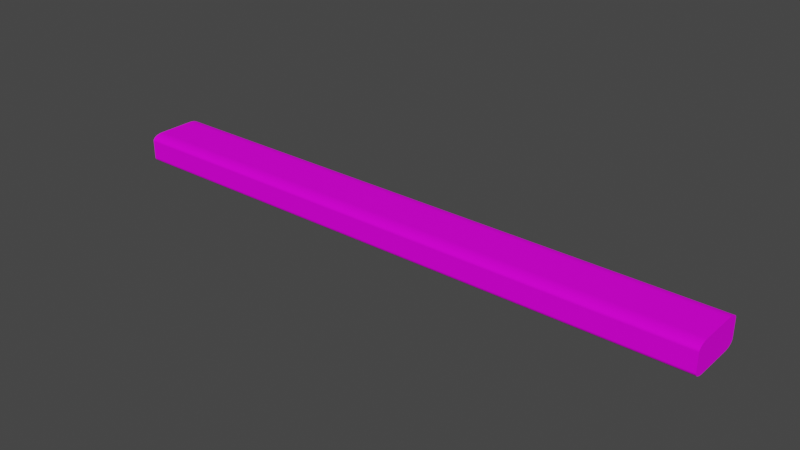 # Source: wall.blend  (saved by Blender 2.93.21; exported with 4.5.12 LTS)
import bpy
from mathutils import Matrix  # noqa: F401  (used for matrix-valued properties, if any)

bpy.ops.wm.read_factory_settings(use_empty=True)
scene = bpy.context.scene
scene.name = 'Scene'

# ---- collections
col_collection = bpy.data.collections.new('Collection'); scene.collection.children.link(col_collection)

# ---- images (referenced by path relative to the original .blend; pixels are not part of the script)
import os
ASSET_DIR = os.environ.get("B2B_ASSET_DIR", "")  # directory of the original .blend (textures are referenced by path, not embedded)
HERE = os.path.dirname(os.path.abspath(__file__))  # packed textures are extracted next to this script under _unpacked/

def load_image(name, relpath, width, height, colorspace="sRGB"):
    """Load a texture the original file referenced (path relative to the .blend, or extracted next to this script)."""
    p = next((c for c in (os.path.join(HERE, relpath), os.path.join(ASSET_DIR, relpath)) if relpath and os.path.exists(c)), "")
    if p:
        img = bpy.data.images.load(p, check_existing=True)
        img.name = name
    else:  # same state as the original file: an image datablock whose file is absent (Cycles renders it pink)
        img = bpy.data.images.new(name, width, height)
        img.source = "FILE"
        img.filepath = "//" + (relpath or name)
    img.colorspace_settings.name = colorspace
    return img
img_diffuse_jpg = load_image('diffuse.jpg', 'diffuse.jpg', 1024, 1024, 'sRGB')

# ---- materials (node trees are filled in below, after node groups)
mat_material = bpy.data.materials.new('Material')
mat_material.alpha_threshold = 0.0
mat_material.use_transparent_shadow = False
mat_material.line_color = (0.0, 0.0, 0.0, 1.0)

# ---- material node trees
mat_material.use_nodes = True; mat_material.node_tree.nodes.clear()
_N = mat_material.node_tree.nodes; _L = mat_material.node_tree.links
n0 = _N.new('ShaderNodeOutputMaterial'); n0.name = 'Material Output'; n0.location = (300, 300)
n1 = _N.new('ShaderNodeBsdfPrincipled'); n1.name = 'Principled BSDF'; n1.location = (10, 300)
n1.distribution = 'GGX'
n1.subsurface_method = 'BURLEY'
n1.inputs[2].default_value = 0.8324
n1.inputs[3].default_value = 1.45
n1.inputs[13].default_value = 0.07658
n1.inputs[27].default_value = (0.0, 0.0, 0.0, 1.0)
n1.inputs[28].default_value = 1.0
n2 = _N.new('ShaderNodeTexImage'); n2.name = 'Image Texture'; n2.location = (-280, 280)
n2.image = img_diffuse_jpg
_L.new(n1.outputs[0], n0.inputs[0])
_L.new(n2.outputs[0], n1.inputs[0])
n0.is_active_output = True

# ---- world
world_world = bpy.data.worlds.new('World'); scene.world = world_world
world_world.use_nodes = True; world_world.node_tree.nodes.clear()
_N = world_world.node_tree.nodes; _L = world_world.node_tree.links
n0 = _N.new('ShaderNodeOutputWorld'); n0.name = 'World Output'; n0.location = (300, 300)
n1 = _N.new('ShaderNodeBackground'); n1.name = 'Background'; n1.location = (10, 300)
n1.inputs[0].default_value = (0.05088, 0.05088, 0.05088, 1.0)
_L.new(n1.outputs[0], n0.inputs[0])
n0.is_active_output = True
world_world.color = (0.05088, 0.05088, 0.05088)
world_world.use_sun_shadow = False
world_world.sun_shadow_jitter_overblur = 0.0

# ---- meshes
me_cube = bpy.data.meshes.new('Cube')
me_cube.from_pydata([(1.0, 1.0, 0.6043), (1.0, 0.6043, 1.0), (1.0, 0.9951, 0.6662), (1.0, 0.9806, 0.7266), (1.0, 0.9569, 0.784), (1.0, 0.9244, 0.8369), (1.0, 0.8841, 0.8841), (1.0, 0.8369, 0.9244), (1.0, 0.784, 0.9569), (1.0, 0.7266, 0.9806), (1.0, 0.6662, 0.9951), (1.0, 0.6043, -1.0), (1.0, 1.0, -0.6043), (1.0, 0.6662, -0.9951), (1.0, 0.7266, -0.9806), (1.0, 0.784, -0.9569), (1.0, 0.8369, -0.9244), (1.0, 0.8841, -0.8841), (1.0, 0.9244, -0.8369), (1.0, 0.9569, -0.784), (1.0, 0.9806, -0.7266), (1.0, 0.9951, -0.6662), (1.0, -0.6043, 1.0), (1.0, -1.0, 0.6043), (1.0, -0.6662, 0.9951), (1.0, -0.7266, 0.9806), (1.0, -0.784, 0.9569), (1.0, -0.8369, 0.9244), (1.0, -0.8841, 0.8841), (1.0, -0.9244, 0.8369), (1.0, -0.9569, 0.784), (1.0, -0.9806, 0.7266), (1.0, -0.9951, 0.6662), (1.0, -1.0, -0.6043), (1.0, -0.6043, -1.0), (1.0, -0.9951, -0.6662), (1.0, -0.9806, -0.7266), (1.0, -0.9569, -0.784), (1.0, -0.9244, -0.8369), (1.0, -0.8841, -0.8841), (1.0, -0.8369, -0.9244), (1.0, -0.784, -0.9569), (1.0, -0.7266, -0.9806), (1.0, -0.6662, -0.9951), (-1.0, 0.6043, 1.0), (-1.0, 1.0, 0.6043), (-1.0, 0.6662, 0.9951), (-1.0, 0.7266, 0.9806), (-1.0, 0.784, 0.9569), (-1.0, 0.8369, 0.9244), (-1.0, 0.8841, 0.8841), (-1.0, 0.9244, 0.8369), (-1.0, 0.9569, 0.784), (-1.0, 0.9806, 0.7266), (-1.0, 0.9951, 0.6662), (-1.0, 1.0, -0.6043), (-1.0, 0.6043, -1.0), (-1.0, 0.9951, -0.6662), (-1.0, 0.9806, -0.7266), (-1.0, 0.9569, -0.784), (-1.0, 0.9244, -0.8369), (-1.0, 0.8841, -0.8841), (-1.0, 0.8369, -0.9244), (-1.0, 0.784, -0.9569), (-1.0, 0.7266, -0.9806), (-1.0, 0.6662, -0.9951), (-1.0, -1.0, 0.6043), (-1.0, -0.6043, 1.0), (-1.0, -0.9951, 0.6662), (-1.0, -0.9806, 0.7266), (-1.0, -0.9569, 0.784), (-1.0, -0.9244, 0.8369), (-1.0, -0.8841, 0.8841), (-1.0, -0.8369, 0.9244), (-1.0, -0.784, 0.9569), (-1.0, -0.7266, 0.9806), (-1.0, -0.6662, 0.9951), (-1.0, -0.6043, -1.0), (-1.0, -1.0, -0.6043), (-1.0, -0.6662, -0.9951), (-1.0, -0.7266, -0.9806), (-1.0, -0.784, -0.9569), (-1.0, -0.8369, -0.9244), (-1.0, -0.8841, -0.8841), (-1.0, -0.9244, -0.8369), (-1.0, -0.9569, -0.784), (-1.0, -0.9806, -0.7266), (-1.0, -0.9951, -0.6662)], [], [(56, 11, 34, 77), (77, 79, 80, 81, 82, 83, 84, 85, 86, 87, 78, 66, 68, 69, 70, 71, 72, 73, 74, 75, 76, 67, 44, 46, 47, 48, 49, 50, 51, 52, 53, 54, 45, 55, 57, 58, 59, 60, 61, 62, 63, 64, 65, 56), (33, 23, 66, 78), (1, 44, 67, 22), (11, 13, 14, 15, 16, 17, 18, 19, 20, 21, 12, 0, 2, 3, 4, 5, 6, 7, 8, 9, 10, 1, 22, 24, 25, 26, 27, 28, 29, 30, 31, 32, 23, 33, 35, 36, 37, 38, 39, 40, 41, 42, 43, 34), (11, 56, 65, 13), (13, 65, 64, 14), (14, 64, 63, 15), (15, 63, 62, 16), (16, 62, 61, 17), (17, 61, 60, 18), (18, 60, 59, 19), (19, 59, 58, 20), (20, 58, 57, 21), (21, 57, 55, 12), (22, 67, 76, 24), (24, 76, 75, 25), (25, 75, 74, 26), (26, 74, 73, 27), (27, 73, 72, 28), (28, 72, 71, 29), (29, 71, 70, 30), (30, 70, 69, 31), (31, 69, 68, 32), (32, 68, 66, 23), (77, 34, 43, 79), (79, 43, 42, 80), (80, 42, 41, 81), (81, 41, 40, 82), (82, 40, 39, 83), (83, 39, 38, 84), (84, 38, 37, 85), (85, 37, 36, 86), (86, 36, 35, 87), (87, 35, 33, 78), (44, 1, 10, 46), (46, 10, 9, 47), (47, 9, 8, 48), (48, 8, 7, 49), (49, 7, 6, 50), (50, 6, 5, 51), (51, 5, 4, 52), (52, 4, 3, 53), (53, 3, 2, 54), (54, 2, 0, 45), (55, 45, 0, 12)])
_uv = me_cube.uv_layers.new(name='UVMap')
_uv.uv.foreach_set('vector', [0.25, 0.8022, 0.75, 0.8022, 0.75, 0.1978, 0.25, 0.1978, 0.3489, 0.0, 0.3334, 0.002436, 0.3183, 0.009683, 0.304, 0.02156, 0.2908, 0.03778, 0.279, 0.05794, 0.2689, 0.08155, 0.2608, 0.108, 0.2548, 0.1367, 0.2512, 0.1669, 0.25, 0.1978, 0.25, 0.8022, 0.2512, 0.8331, 0.2548, 0.8633, 0.2608, 0.892, 0.2689, 0.9185, 0.279, 0.9421, 0.2908, 0.9622, 0.304, 0.9784, 0.3183, 0.9903, 0.3334, 0.9976, 0.3489, 1.0, 0.6511, 1.0, 0.6666, 0.9976, 0.6817, 0.9903, 0.696, 0.9784, 0.7092, 0.9622, 0.721, 0.9421, 0.7311, 0.9185, 0.7392, 0.892, 0.7452, 0.8633, 0.7488, 0.8331, 0.75, 0.8022, 0.75, 0.1978, 0.7488, 0.1669, 0.7452, 0.1367, 0.7392, 0.108, 0.7311, 0.08155, 0.721, 0.05794, 0.7092, 0.03778, 0.696, 0.02156, 0.6817, 0.009683, 0.6666, 0.002436, 0.6511, 0.0, 0.75, 0.1978, 0.75, 0.8022, 0.25, 0.8022, 0.25, 0.1978, 0.75, 0.8022, 0.25, 0.8022, 0.25, 0.1978, 0.75, 0.1978, 0.6511, 0.0, 0.6666, 0.002436, 0.6817, 0.009683, 0.696, 0.02156, 0.7092, 0.03778, 0.721, 0.05794, 0.7311, 0.08155, 0.7392, 0.108, 0.7452, 0.1367, 0.7488, 0.1669, 0.75, 0.1978, 0.75, 0.8022, 0.7488, 0.8331, 0.7452, 0.8633, 0.7392, 0.892, 0.7311, 0.9185, 0.721, 0.9421, 0.7092, 0.9622, 0.696, 0.9784, 0.6817, 0.9903, 0.6666, 0.9976, 0.6511, 1.0, 0.3489, 1.0, 0.3334, 0.9976, 0.3183, 0.9903, 0.304, 0.9784, 0.2908, 0.9622, 0.279, 0.9421, 0.2689, 0.9185, 0.2608, 0.892, 0.2548, 0.8633, 0.2512, 0.8331, 0.25, 0.8022, 0.25, 0.1978, 0.2512, 0.1669, 0.2548, 0.1367, 0.2608, 0.108, 0.2689, 0.08155, 0.279, 0.05794, 0.2908, 0.03778, 0.304, 0.02156, 0.3183, 0.009683, 0.3334, 0.002436, 0.3489, 0.0, 0.75, 0.8022, 0.25, 0.8022, 0.25, 0.8331, 0.75, 0.8331, 0.75, 0.8331, 0.25, 0.8331, 0.25, 0.8633, 0.75, 0.8633, 0.75, 0.8633, 0.25, 0.8633, 0.25, 0.892, 0.75, 0.892, 0.75, 0.892, 0.25, 0.892, 0.25, 0.9185, 0.75, 0.9185, 0.75, 0.9185, 0.25, 0.9185, 0.25, 1.0, 0.75, 1.0, 0.75, 0.0, 0.25, 0.0, 0.25, 0.08155, 0.75, 0.08155, 0.75, 0.08155, 0.25, 0.08155, 0.25, 0.108, 0.75, 0.108, 0.75, 0.108, 0.25, 0.108, 0.25, 0.1367, 0.75, 0.1367, 0.75, 0.1367, 0.25, 0.1367, 0.25, 0.1669, 0.75, 0.1669, 0.75, 0.1669, 0.25, 0.1669, 0.25, 0.1978, 0.75, 0.1978, 0.75, 0.1978, 0.25, 0.1978, 0.25, 0.1669, 0.75, 0.1669, 0.75, 0.1669, 0.25, 0.1669, 0.25, 0.1367, 0.75, 0.1367, 0.75, 0.1367, 0.25, 0.1367, 0.25, 0.108, 0.75, 0.108, 0.75, 0.108, 0.25, 0.108, 0.25, 0.08155, 0.75, 0.08155, 0.75, 0.08155, 0.25, 0.08155, 0.25, 0.0, 0.75, 0.0, 0.75, 1.0, 0.25, 1.0, 0.25, 0.9185, 0.75, 0.9185, 0.75, 0.9185, 0.25, 0.9185, 0.25, 0.892, 0.75, 0.892, 0.75, 0.892, 0.25, 0.892, 0.25, 0.8633, 0.75, 0.8633, 0.75, 0.8633, 0.25, 0.8633, 0.25, 0.8331, 0.75, 0.8331, 0.75, 0.8331, 0.25, 0.8331, 0.25, 0.8022, 0.75, 0.8022, 0.25, 0.1978, 0.75, 0.1978, 0.75, 0.1669, 0.25, 0.1669, 0.25, 0.1669, 0.75, 0.1669, 0.75, 0.1367, 0.25, 0.1367, 0.25, 0.1367, 0.75, 0.1367, 0.75, 0.108, 0.25, 0.108, 0.25, 0.108, 0.75, 0.108, 0.75, 0.08155, 0.25, 0.08155, 0.25, 0.08155, 0.75, 0.08155, 0.75, 0.0, 0.25, 0.0, 0.25, 0.0, 0.75, 0.0, 0.75, 0.08155, 0.25, 0.08155, 0.25, 0.08155, 0.75, 0.08155, 0.75, 0.108, 0.25, 0.108, 0.25, 0.108, 0.75, 0.108, 0.75, 0.1367, 0.25, 0.1367, 0.25, 0.1367, 0.75, 0.1367, 0.75, 0.1669, 0.25, 0.1669, 0.25, 0.1669, 0.75, 0.1669, 0.75, 0.1978, 0.25, 0.1978, 0.25, 0.8022, 0.75, 0.8022, 0.75, 0.8331, 0.25, 0.8331, 0.25, 0.8331, 0.75, 0.8331, 0.75, 0.8633, 0.25, 0.8633, 0.25, 0.8633, 0.75, 0.8633, 0.75, 0.892, 0.25, 0.892, 0.25, 0.892, 0.75, 0.892, 0.75, 0.9185, 0.25, 0.9185, 0.25, 0.9185, 0.75, 0.9185, 0.75, 1.0, 0.25, 1.0, 0.25, 1.0, 0.75, 1.0, 0.75, 0.9185, 0.25, 0.9185, 0.25, 0.9185, 0.75, 0.9185, 0.75, 0.892, 0.25, 0.892, 0.25, 0.892, 0.75, 0.892, 0.75, 0.8633, 0.25, 0.8633, 0.25, 0.8633, 0.75, 0.8633, 0.75, 0.8331, 0.25, 0.8331, 0.25, 0.8331, 0.75, 0.8331, 0.75, 0.8022, 0.25, 0.8022, 0.25, 0.1978, 0.25, 0.8022, 0.75, 0.8022, 0.75, 0.1978])
me_cube.materials.append(mat_material)
me_cube.use_remesh_preserve_volume = False
me_cube.use_remesh_preserve_attributes = False
me_cube.use_mirror_vertex_groups = False
me_cube.update()

# ---- objects
ob_cube = bpy.data.objects.new('Cube', me_cube)

# ---- transforms, parenting, visibility, modifiers, constraints
ob_cube.location = (0.0, 0.0, 0.0)
ob_cube.scale = (10.0, 1.0, 0.5)
ob_cube.lock_rotations_4d = False
ob_cube.empty_display_type = 'ARROWS'
ob_cube.lineart.crease_threshold = 0.0

# ---- collection membership
col_collection.objects.link(ob_cube)

# ---- scene / render settings (as saved in the file)
scene.frame_start = 1; scene.frame_end = 250; scene.frame_set(1)
scene.render.engine = 'BLENDER_EEVEE_NEXT'
scene.cycles.use_denoising = False
scene.cycles.samples = 128
scene.cycles.sampling_pattern = 'TABULATED_SOBOL'
scene.cycles.use_adaptive_sampling = False
scene.cycles.use_light_tree = False
scene.view_settings.view_transform = 'Filmic'
bpy.context.view_layer.update()

# ---- added for rendering (the .blend has no active camera and no usable light): camera, sun
cam_auto = bpy.data.cameras.new('AutoCamera')
cam_auto.lens = 50.0
cam_auto.sensor_width = 36.0
cam_auto.clip_end = 1000.0
ob_auto_camera = bpy.data.objects.new('AutoCamera', cam_auto)
scene.collection.objects.link(ob_auto_camera)
ob_auto_camera.location = (18.6198, -22.3437, 14.8958)
ob_auto_camera.rotation_euler = (1.09748, -7.21219e-08, 0.694738)
scene.camera = ob_auto_camera
light_auto_sun = bpy.data.lights.new('AutoSun', 'SUN')
light_auto_sun.energy = 3.0
light_auto_sun.angle = 0.0523599
ob_auto_sun = bpy.data.objects.new('AutoSun', light_auto_sun)
scene.collection.objects.link(ob_auto_sun)
ob_auto_sun.rotation_euler = (0.872665, 0.174533, 0.523599)
bpy.context.view_layer.update()
